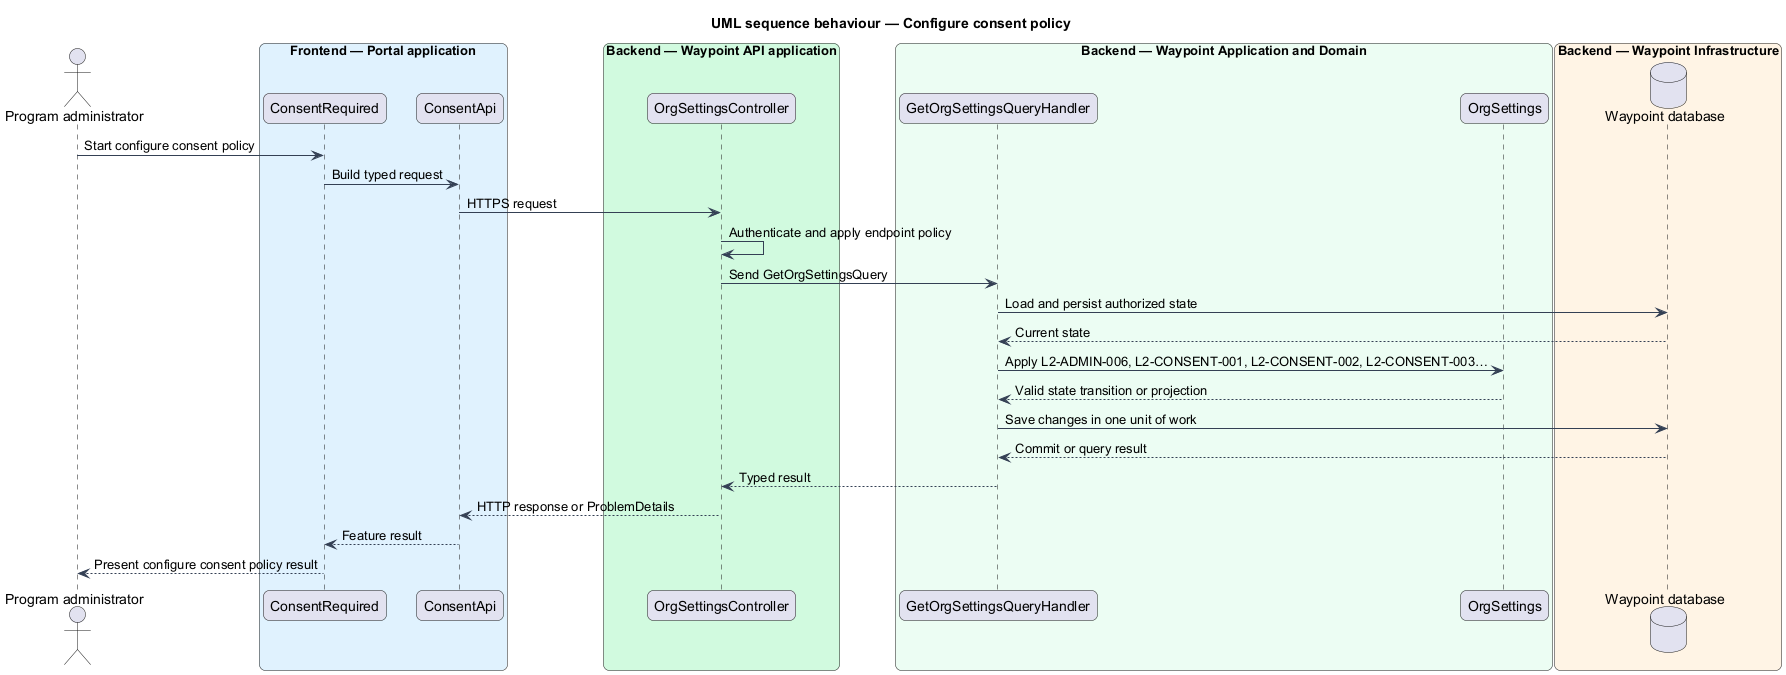

The diagram above was rendered by PlantUML. Its source (embedded in the PNG):
@startuml

title UML sequence behaviour — Configure consent policy
skinparam backgroundColor #FFFFFF
skinparam shadowing false
skinparam roundcorner 12
skinparam defaultFontName Arial
skinparam ArrowColor #344054
skinparam rectangle {
  BorderColor #344054
  FontColor #101828
}
skinparam package {
  BorderColor #667085
  FontColor #101828
  BackgroundColor #F9FAFB
}
actor "Program administrator" as actor
box "Frontend — Portal application" #E0F2FE
  participant "ConsentRequired" as page
  participant "ConsentApi" as client
end box
box "Backend — Waypoint API application" #D1FADF
  participant "OrgSettingsController" as controller
end box
box "Backend — Waypoint Application and Domain" #ECFDF3
  participant "GetOrgSettingsQueryHandler" as handler
  participant "OrgSettings" as entity
end box
box "Backend — Waypoint Infrastructure" #FFF4E5
  database "Waypoint database" as db
end box
actor -> page : Start configure consent policy
page -> client : Build typed request
client -> controller : HTTPS request
controller -> controller : Authenticate and apply endpoint policy
controller -> handler : Send GetOrgSettingsQuery
handler -> db : Load and persist authorized state
db --> handler : Current state
handler -> entity : Apply L2-ADMIN-006, L2-CONSENT-001, L2-CONSENT-002, L2-CONSENT-003…
entity --> handler : Valid state transition or projection
handler -> db : Save changes in one unit of work
db --> handler : Commit or query result
handler --> controller : Typed result
controller --> client : HTTP response or ProblemDetails
client --> page : Feature result
page --> actor : Present configure consent policy result
@enduml